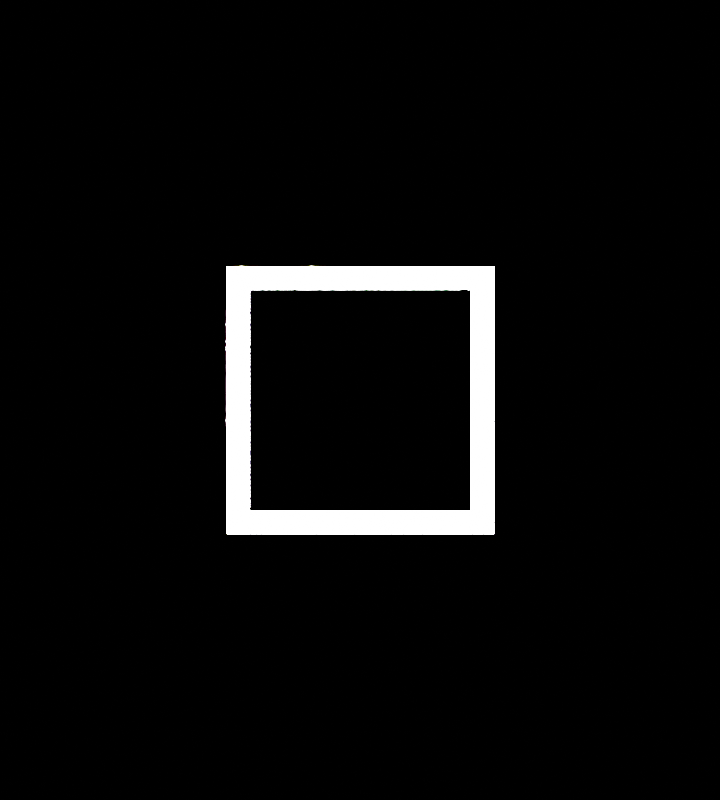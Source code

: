 # Source: loop.blend  (saved by Blender 4.5.92; exported with 4.5.12 LTS)
import bpy
from mathutils import Matrix  # noqa: F401  (used for matrix-valued properties, if any)

bpy.ops.wm.read_factory_settings(use_empty=True)
scene = bpy.context.scene
scene.name = 'Scene'

# ---- collections
col_stearlight_loop_animation = bpy.data.collections.new('stearlight_loop_animation'); scene.collection.children.link(col_stearlight_loop_animation)

# ---- materials (node trees are filled in below, after node groups)
mat_logo_material = bpy.data.materials.new('logo_material')
mat_logo_material.alpha_threshold = 0.0
mat_logo_material.roughness = 0.5
mat_logo_material.line_color = (0.0, 0.0, 0.0, 1.0)
mat_deformer_material = bpy.data.materials.new('deformer_material')
mat_deformer_material2 = bpy.data.materials.new('deformer_material2')
mat_deformer_material3 = bpy.data.materials.new('deformer_material3')
mat_background_material = bpy.data.materials.new('background_material')

# ---- material node trees
mat_logo_material.use_nodes = True; mat_logo_material.node_tree.nodes.clear()
_N = mat_logo_material.node_tree.nodes; _L = mat_logo_material.node_tree.links
n0 = _N.new('ShaderNodeOutputMaterial'); n0.name = 'Material Output'; n0.location = (200, 100)
n1 = _N.new('ShaderNodeEmission'); n1.name = 'Emission'; n1.location = (-200, 100)
n1.inputs[1].default_value = 1000.0
_L.new(n1.outputs[0], n0.inputs[0])
n0.is_active_output = True
mat_deformer_material.use_nodes = True; mat_deformer_material.node_tree.nodes.clear()
_N = mat_deformer_material.node_tree.nodes; _L = mat_deformer_material.node_tree.links
n0 = _N.new('ShaderNodeBsdfPrincipled'); n0.name = 'Principled BSDF'; n0.location = (-200, 100)
n0.inputs[4].default_value = 0.0
n1 = _N.new('ShaderNodeOutputMaterial'); n1.name = 'Material Output'; n1.location = (200, 100)
_L.new(n0.outputs[0], n1.inputs[0])
n1.is_active_output = True
mat_deformer_material2.use_nodes = True; mat_deformer_material2.node_tree.nodes.clear()
_N = mat_deformer_material2.node_tree.nodes; _L = mat_deformer_material2.node_tree.links
n0 = _N.new('ShaderNodeBsdfPrincipled'); n0.name = 'Principled BSDF'; n0.location = (-200, 100)
n0.inputs[4].default_value = 0.0
n1 = _N.new('ShaderNodeOutputMaterial'); n1.name = 'Material Output'; n1.location = (200, 100)
_L.new(n0.outputs[0], n1.inputs[0])
n1.is_active_output = True
mat_deformer_material3.use_nodes = True; mat_deformer_material3.node_tree.nodes.clear()
_N = mat_deformer_material3.node_tree.nodes; _L = mat_deformer_material3.node_tree.links
n0 = _N.new('ShaderNodeBsdfPrincipled'); n0.name = 'Principled BSDF'; n0.location = (-200, 100)
n0.inputs[4].default_value = 0.0
n1 = _N.new('ShaderNodeOutputMaterial'); n1.name = 'Material Output'; n1.location = (200, 100)
_L.new(n0.outputs[0], n1.inputs[0])
n1.is_active_output = True
mat_background_material.use_nodes = True; mat_background_material.node_tree.nodes.clear()
_N = mat_background_material.node_tree.nodes; _L = mat_background_material.node_tree.links
n0 = _N.new('ShaderNodeOutputMaterial'); n0.name = 'Material Output'; n0.location = (200, 100)
n1 = _N.new('ShaderNodeEmission'); n1.name = 'Emission'; n1.location = (-200, 100)
n1.inputs[0].default_value = (0.0, 0.0, 0.0, 1.0)
_L.new(n1.outputs[0], n0.inputs[0])
n0.is_active_output = True

# ---- world
world_world = bpy.data.worlds.new('World'); scene.world = world_world
world_world.use_nodes = True; world_world.node_tree.nodes.clear()
_N = world_world.node_tree.nodes; _L = world_world.node_tree.links
n0 = _N.new('ShaderNodeOutputWorld'); n0.name = 'World Output'; n0.location = (200, 100)
n1 = _N.new('ShaderNodeBackground'); n1.name = 'Background'; n1.location = (-200, 100)
n1.inputs[0].default_value = (0.05088, 0.05088, 0.05088, 1.0)
_L.new(n1.outputs[0], n0.inputs[0])
n0.is_active_output = True
world_world.color = (0.05088, 0.05088, 0.05088)
world_world.sun_shadow_jitter_overblur = 0.0

# ---- cameras
cam_camera_001 = bpy.data.cameras.new('Camera.001')
cam_camera_001.type = 'ORTHO'

# ---- meshes
me_cube = bpy.data.meshes.new('Cube')
me_cube.from_pydata([(1.0, 1.0, 1.0), (1.0, 1.0, -1.0), (1.0, -1.0, 1.0), (1.0, -1.0, -1.0), (-1.0, 1.0, 1.0), (-1.0, 1.0, -1.0), (-1.0, -1.0, 1.0), (-1.0, -1.0, -1.0), (-0.9832, -0.9832, 1.0), (0.9832, 0.9832, 1.0), (-0.9832, 0.9832, 1.0), (0.9832, -0.9832, 1.0), (0.9832, -0.9832, -1.0), (-0.9832, 0.9832, -1.0), (0.9832, 0.9832, -1.0), (-0.9832, -0.9832, -1.0), (0.9832, -1.0, -0.9832), (-0.9832, -1.0, 0.9832), (0.9832, -1.0, 0.9832), (-0.9832, -1.0, -0.9832), (-0.9832, 1.0, -0.9832), (0.9832, 1.0, 0.9832), (-0.9832, 1.0, 0.9832), (0.9832, 1.0, -0.9832), (0.9832, -0.9832, -0.9832), (0.9832, -0.9832, 0.6704), (0.9832, -0.9832, 0.9832), (-0.9832, -0.9832, -0.9832), (-0.9832, -0.9832, -0.6704), (-0.9832, -0.9832, 0.9832), (0.9832, 0.9832, -0.9832), (0.9832, 0.9832, -0.6704), (0.9832, 0.9832, 0.9832), (-0.9832, 0.9832, -0.9832), (-0.9832, 0.9832, 0.6704), (-0.9832, 0.9832, 0.9832)], [], [(10, 4, 6, 2, 11, 8), (11, 2, 0, 4, 10, 9), (3, 2, 6, 7, 19, 17, 18, 16), (19, 7, 3, 16), (7, 6, 4, 5), (13, 15, 7, 5, 1, 3, 12, 14), (3, 7, 15, 12), (1, 0, 2, 3), (22, 4, 0, 1, 23, 21), (23, 1, 5, 4, 22, 20), (30, 14, 12, 24), (11, 9, 32, 26), (24, 25, 31, 30), (32, 31, 25, 26), (12, 15, 27, 24), (29, 8, 11, 26), (35, 10, 8, 29), (27, 15, 13, 33), (34, 35, 29, 28), (28, 27, 33, 34), (32, 9, 10, 35), (33, 13, 14, 30), (22, 21, 32, 35), (18, 17, 29, 26), (32, 21, 23, 30, 31), (24, 16, 18, 26, 25), (27, 19, 16, 24), (30, 23, 20, 33), (28, 29, 17, 19, 27), (34, 33, 20, 22, 35)])
_uv = me_cube.uv_layers.new(name='UVMap')
_uv.uv.foreach_set('vector', [0.8729, 0.5021, 0.875, 0.5, 0.875, 0.75, 0.625, 0.75, 0.6271, 0.7479, 0.8729, 0.7479, 0.6271, 0.7479, 0.625, 0.75, 0.625, 0.5, 0.875, 0.5, 0.8729, 0.5021, 0.6271, 0.5021, 0.375, 0.75, 0.625, 0.75, 0.625, 1.0, 0.375, 1.0, 0.3771, 0.9979, 0.6229, 0.9979, 0.6229, 0.7521, 0.3771, 0.7521, 0.3771, 0.9979, 0.375, 1.0, 0.375, 0.75, 0.3771, 0.7521, 0.375, 0.0, 0.625, 0.0, 0.625, 0.25, 0.375, 0.25, 0.1271, 0.5021, 0.1271, 0.7479, 0.125, 0.75, 0.125, 0.5, 0.375, 0.5, 0.375, 0.75, 0.3729, 0.7479, 0.3729, 0.5021, 0.375, 0.75, 0.125, 0.75, 0.1271, 0.7479, 0.3729, 0.7479, 0.375, 0.5, 0.625, 0.5, 0.625, 0.75, 0.375, 0.75, 0.6229, 0.2521, 0.625, 0.25, 0.625, 0.5, 0.375, 0.5, 0.3771, 0.4979, 0.6229, 0.4979, 0.3771, 0.4979, 0.375, 0.5, 0.375, 0.25, 0.625, 0.25, 0.6229, 0.2521, 0.3771, 0.2521, 0.625, 0.5, 0.625, 0.5, 0.625, 0.75, 0.625, 0.75, 0.625, 0.75, 0.625, 0.5, 0.625, 0.5, 0.625, 0.75, 0.625, 0.75, 0.625, 0.75, 0.625, 0.5, 0.625, 0.5, 0.625, 0.5, 0.625, 0.5, 0.625, 0.75, 0.625, 0.75, 0.625, 0.7883, 0.375, 0.7883, 0.375, 0.7898, 0.625, 0.7898, 0.375, 0.9602, 0.375, 0.9617, 0.625, 0.9617, 0.625, 0.9602, 0.125, 0.5, 0.125, 0.5, 0.125, 0.75, 0.125, 0.75, 0.125, 0.75, 0.125, 0.75, 0.125, 0.5, 0.125, 0.5, 0.125, 0.5, 0.125, 0.5, 0.125, 0.75, 0.125, 0.75, 0.125, 0.75, 0.125, 0.75, 0.125, 0.5, 0.125, 0.5, 0.625, 0.2898, 0.625, 0.2883, 0.375, 0.2883, 0.375, 0.2898, 0.375, 0.4602, 0.375, 0.4617, 0.625, 0.4617, 0.625, 0.4602, 0.6633, 0.5, 0.6633, 0.75, 0.6648, 0.75, 0.6648, 0.5, 0.8367, 0.75, 0.8367, 0.5, 0.8352, 0.5, 0.8352, 0.75, 0.625, 0.75, 0.625, 0.75, 0.375, 1.0, 0.375, 1.0, 0.4148, 0.75, 0.375, 1.0, 0.375, 1.0, 0.625, 0.75, 0.625, 0.75, 0.5852, 0.75, 0.1648, 0.5, 0.1633, 0.5, 0.1633, 0.75, 0.1648, 0.75, 0.3352, 0.75, 0.3367, 0.75, 0.3367, 0.5, 0.3352, 0.5, 0.4148, 0.25, 0.625, 0.25, 0.625, 0.25, 0.375, 0.5, 0.375, 0.5, 0.5852, 0.25, 0.375, 0.5, 0.375, 0.5, 0.625, 0.25, 0.625, 0.25])
me_cube.materials.append(mat_logo_material)
me_cube.use_mirror_vertex_groups = False
me_cube.update()
me_cube_001 = bpy.data.meshes.new('Cube.001')
me_cube_001.from_pydata([(1.0, 1.0, 1.0), (1.0, 1.0, -1.0), (1.0, -1.0, 1.0), (1.0, -1.0, -1.0), (-1.0, 1.0, 1.0), (-1.0, 1.0, -1.0), (-1.0, -1.0, 1.0), (-1.0, -1.0, -1.0)], [], [(0, 4, 6, 2), (3, 2, 6, 7), (7, 6, 4, 5), (5, 1, 3, 7), (1, 0, 2, 3), (5, 4, 0, 1)])
_uv = me_cube_001.uv_layers.new(name='UVMap')
_uv.uv.foreach_set('vector', [0.625, 0.5, 0.875, 0.5, 0.875, 0.75, 0.625, 0.75, 0.375, 0.75, 0.625, 0.75, 0.625, 1.0, 0.375, 1.0, 0.375, 0.0, 0.625, 0.0, 0.625, 0.25, 0.375, 0.25, 0.125, 0.5, 0.375, 0.5, 0.375, 0.75, 0.125, 0.75, 0.375, 0.5, 0.625, 0.5, 0.625, 0.75, 0.375, 0.75, 0.375, 0.25, 0.625, 0.25, 0.625, 0.5, 0.375, 0.5])
me_cube_001.materials.append(mat_deformer_material)
me_cube_001.use_mirror_vertex_groups = False
me_cube_001.update()
me_cube_003 = bpy.data.meshes.new('Cube.003')
me_cube_003.from_pydata([(1.0, 1.0, 1.0), (1.0, 1.0, -1.0), (1.0, -1.0, 1.0), (1.0, -1.0, -1.0), (-1.0, 1.0, 1.0), (-1.0, 1.0, -1.0), (-1.0, -1.0, 1.0), (-1.0, -1.0, -1.0)], [], [(0, 4, 6, 2), (3, 2, 6, 7), (7, 6, 4, 5), (5, 1, 3, 7), (1, 0, 2, 3), (5, 4, 0, 1)])
_uv = me_cube_003.uv_layers.new(name='UVMap')
_uv.uv.foreach_set('vector', [0.625, 0.5, 0.875, 0.5, 0.875, 0.75, 0.625, 0.75, 0.375, 0.75, 0.625, 0.75, 0.625, 1.0, 0.375, 1.0, 0.375, 0.0, 0.625, 0.0, 0.625, 0.25, 0.375, 0.25, 0.125, 0.5, 0.375, 0.5, 0.375, 0.75, 0.125, 0.75, 0.375, 0.5, 0.625, 0.5, 0.625, 0.75, 0.375, 0.75, 0.375, 0.25, 0.625, 0.25, 0.625, 0.5, 0.375, 0.5])
me_cube_003.materials.append(mat_deformer_material2)
me_cube_003.use_mirror_vertex_groups = False
me_cube_003.update()
me_cube_004 = bpy.data.meshes.new('Cube.004')
me_cube_004.from_pydata([(1.0, 1.0, 1.0), (1.0, 1.0, -1.0), (1.0, -1.0, 1.0), (1.0, -1.0, -1.0), (-1.0, 1.0, 1.0), (-1.0, 1.0, -1.0), (-1.0, -1.0, 1.0), (-1.0, -1.0, -1.0)], [], [(0, 4, 6, 2), (3, 2, 6, 7), (7, 6, 4, 5), (5, 1, 3, 7), (1, 0, 2, 3), (5, 4, 0, 1)])
_uv = me_cube_004.uv_layers.new(name='UVMap')
_uv.uv.foreach_set('vector', [0.625, 0.5, 0.875, 0.5, 0.875, 0.75, 0.625, 0.75, 0.375, 0.75, 0.625, 0.75, 0.625, 1.0, 0.375, 1.0, 0.375, 0.0, 0.625, 0.0, 0.625, 0.25, 0.375, 0.25, 0.125, 0.5, 0.375, 0.5, 0.375, 0.75, 0.125, 0.75, 0.375, 0.5, 0.625, 0.5, 0.625, 0.75, 0.375, 0.75, 0.375, 0.25, 0.625, 0.25, 0.625, 0.5, 0.375, 0.5])
me_cube_004.materials.append(mat_deformer_material3)
me_cube_004.use_mirror_vertex_groups = False
me_cube_004.update()
me_plane = bpy.data.meshes.new('Plane')
me_plane.from_pydata([(-1.0, -1.0, 0.0), (1.0, -1.0, 0.0), (-1.0, 1.0, 0.0), (1.0, 1.0, 0.0)], [], [(0, 1, 3, 2)])
_uv = me_plane.uv_layers.new(name='UVMap')
_uv.uv.foreach_set('vector', [0.0, 0.0, 1.0, 0.0, 1.0, 1.0, 0.0, 1.0])
me_plane.materials.append(mat_background_material)
me_plane.update()

# ---- objects
ob_logo = bpy.data.objects.new('Logo', me_cube)
ob_deformer = bpy.data.objects.new('Deformer', me_cube_001)
ob_deformer2 = bpy.data.objects.new('Deformer2', me_cube_003)
ob_deformer3 = bpy.data.objects.new('Deformer3', me_cube_004)
ob_plane = bpy.data.objects.new('Plane', me_plane)
ob_camera = bpy.data.objects.new('Camera', cam_camera_001)

# ---- transforms, parenting, visibility, modifiers, constraints
ob_logo.location = (0.0, 0.0, 0.0)
ob_logo.rotation_euler = (0.0, 9.425, 0.0)
ob_logo.lock_rotations_4d = False
ob_logo.empty_display_type = 'ARROWS'
ob_logo.lineart.crease_threshold = 0.0
_m = ob_logo.modifiers.new('Boolean', 'BOOLEAN')
_m.object = ob_deformer
ob_deformer.location = (0.0, 0.0, 0.0)
ob_deformer.rotation_euler = (0.0, 9.425, 0.0)
ob_deformer.scale = (1.219, 0.8312, 0.8312)
ob_deformer.lock_rotations_4d = False
ob_deformer.empty_display_type = 'ARROWS'
ob_deformer.display_type = 'SOLID'
ob_deformer.lineart.crease_threshold = 0.0
_m = ob_deformer.modifiers.new('Boolean', 'BOOLEAN')
ob_deformer2.location = (0.0, 2.01, -2.009)
ob_deformer2.scale = (1.219, 0.8312, 0.8312)
ob_deformer2.lock_rotations_4d = False
ob_deformer2.empty_display_type = 'ARROWS'
ob_deformer2.display_type = 'SOLID'
ob_deformer2.lineart.crease_threshold = 0.0
_m = ob_deformer2.modifiers.new('Boolean', 'BOOLEAN')
ob_deformer3.location = (0.0, 2.01, -2.009)
ob_deformer3.scale = (1.219, 0.8312, 0.8312)
ob_deformer3.lock_rotations_4d = False
ob_deformer3.empty_display_type = 'ARROWS'
ob_deformer3.display_type = 'SOLID'
ob_deformer3.lineart.crease_threshold = 0.0
_m = ob_deformer3.modifiers.new('Boolean', 'BOOLEAN')
ob_plane.location = (-6.187, 0.0, 0.0)
ob_plane.rotation_euler = (0.0, 1.571, 0.0)
ob_plane.scale = (9.695, 9.695, 9.695)
ob_camera.location = (10.79, 0.0, 0.0)
ob_camera.rotation_euler = (1.571, -0.0, 1.571)

# ---- collection membership
col_stearlight_loop_animation.objects.link(ob_logo)
col_stearlight_loop_animation.objects.link(ob_deformer)
col_stearlight_loop_animation.objects.link(ob_deformer2)
col_stearlight_loop_animation.objects.link(ob_deformer3)
col_stearlight_loop_animation.objects.link(ob_plane)
col_stearlight_loop_animation.objects.link(ob_camera)

# ---- scene / render settings (as saved in the file)
scene.camera = ob_camera
scene.frame_start = 1; scene.frame_end = 35; scene.frame_set(1)
scene.render.engine = 'BLENDER_EEVEE_NEXT'
scene.render.image_settings.file_format = 'FFMPEG'
scene.render.image_settings.color_mode = 'RGB'
scene.render.resolution_x = 1440
scene.render.resolution_y = 1600
scene.eevee.use_shadows = False
bpy.context.view_layer.update()
